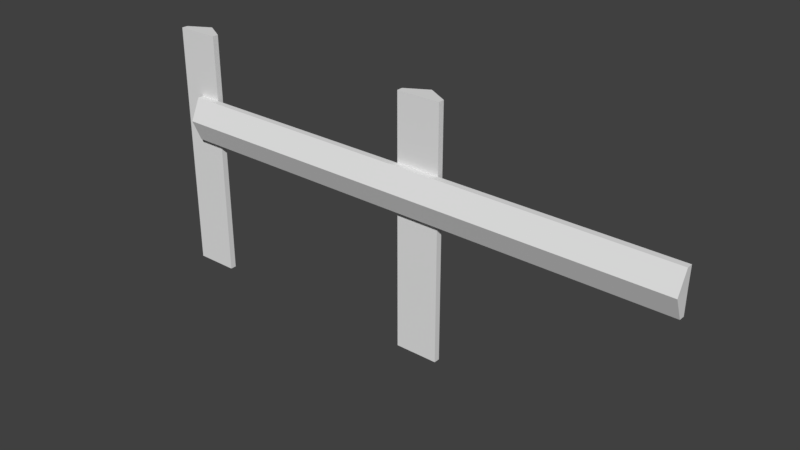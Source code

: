 # Source: Fence_Good.blend  (saved by Blender 2.78.0; exported with 4.5.12 LTS)
import bpy
from mathutils import Matrix  # noqa: F401  (used for matrix-valued properties, if any)

bpy.ops.wm.read_factory_settings(use_empty=True)
scene = bpy.context.scene
scene.name = 'Scene'

# ---- collections
col_collection_1 = bpy.data.collections.new('Collection 1'); scene.collection.children.link(col_collection_1)

# ---- world
world_world = bpy.data.worlds.new('World'); scene.world = world_world
world_world.color = (0.05088, 0.05088, 0.05088)
world_world.use_sun_shadow = False
world_world.sun_shadow_jitter_overblur = 0.0
world_world.cycles.sampling_method = 'MANUAL'

# ---- meshes
me_plane = bpy.data.meshes.new('Plane')
me_plane.from_pydata([(0.9189, -9.85e-10, -0.02253), (1.081, -9.85e-10, -0.02253), (0.9189, 0.9276, -0.02253), (1.081, 0.9276, -0.02253), (0.9189, 0.9276, 0.0), (0.9189, 0.0, 0.0), (1.081, 0.0, 0.0), (1.081, 0.9276, 0.0), (1.929, 0.5167, 9.127e-08), (1.932, 0.6793, 8.382e-08), (-0.002192, 0.5259, 1.192e-07), (0.001156, 0.6884, 1.118e-07), (-0.002192, 0.5259, 0.02253), (1.929, 0.5167, 0.02253), (1.932, 0.6793, 0.02253), (0.001156, 0.6884, 0.02253), (1.0, -2.988e-09, -0.06837), (1.0, 0.9276, -0.06837), (1.0, 0.0, 0.0), (1.0, 0.9276, 0.0), (-0.08128, -9.85e-10, -0.02253), (0.08128, -9.85e-10, -0.02253), (-0.08128, 0.9276, -0.02253), (0.08128, 0.9276, -0.02253), (-0.08128, 0.9276, 0.0), (-0.08128, 0.0, 0.0), (0.08128, 0.0, 0.0), (0.08128, 0.9276, 0.0), (0.0, -2.988e-09, -0.06837), (0.0, 0.9276, -0.06837), (0.0, 0.0, 0.0), (0.0, 0.9276, 0.0), (1.93, 0.598, 8.754e-08), (-0.000518, 0.6072, 1.155e-07), (1.93, 0.598, 0.05829), (-0.000518, 0.6072, 0.05829)], [], [(16, 17, 3, 1), (18, 6, 7, 19), (1, 3, 7, 6), (2, 0, 5, 4), (17, 2, 4, 19), (16, 1, 6, 18), (32, 33, 11, 9), (34, 14, 15, 35), (9, 11, 15, 14), (10, 8, 13, 12), (33, 10, 12, 35), (32, 9, 14, 34), (0, 16, 18, 5), (3, 17, 19, 7), (5, 18, 19, 4), (0, 2, 17, 16), (28, 29, 23, 21), (30, 26, 27, 31), (21, 23, 27, 26), (22, 20, 25, 24), (29, 22, 24, 31), (28, 21, 26, 30), (20, 28, 30, 25), (23, 29, 31, 27), (25, 30, 31, 24), (20, 22, 29, 28), (8, 32, 34, 13), (11, 33, 35, 15), (13, 34, 35, 12), (8, 10, 33, 32)])
_uv = me_plane.uv_layers.new(name='UVMap')
_uv.uv.foreach_set('vector', [0.0, 0.0, 1.0, 0.0, 1.0, 1.0, 0.0, 1.0, 0.0, 0.0, 1.0, 0.0, 1.0, 1.0, 0.0, 1.0, 0.0, 0.0, 1.0, 0.0, 1.0, 1.0, 0.0, 1.0, 0.0, 0.0, 1.0, 0.0, 1.0, 1.0, 0.0, 1.0, 0.0, 0.0, 1.0, 0.0, 1.0, 1.0, 0.0, 1.0, 0.0, 0.0, 1.0, 0.0, 1.0, 1.0, 0.0, 1.0, 0.0, 0.0, 1.0, 0.0, 1.0, 1.0, 0.0, 1.0, 0.0, 0.0, 1.0, 0.0, 1.0, 1.0, 0.0, 1.0, 0.0, 0.0, 1.0, 0.0, 1.0, 1.0, 0.0, 1.0, 0.0, 0.0, 1.0, 0.0, 1.0, 1.0, 0.0, 1.0, 0.0, 0.0, 1.0, 0.0, 1.0, 1.0, 0.0, 1.0, 0.0, 0.0, 1.0, 0.0, 1.0, 1.0, 0.0, 1.0, 0.0, 0.0, 1.0, 0.0, 1.0, 1.0, 0.0, 1.0, 0.0, 0.0, 1.0, 0.0, 1.0, 1.0, 0.0, 1.0, 0.0, 0.0, 1.0, 0.0, 1.0, 1.0, 0.0, 1.0, 0.0, 0.0, 1.0, 0.0, 1.0, 1.0, 0.0, 1.0, 0.0, 0.0, 1.0, 0.0, 1.0, 1.0, 0.0, 1.0, 0.0, 0.0, 1.0, 0.0, 1.0, 1.0, 0.0, 1.0, 0.0, 0.0, 1.0, 0.0, 1.0, 1.0, 0.0, 1.0, 0.0, 0.0, 1.0, 0.0, 1.0, 1.0, 0.0, 1.0, 0.0, 0.0, 1.0, 0.0, 1.0, 1.0, 0.0, 1.0, 0.0, 0.0, 1.0, 0.0, 1.0, 1.0, 0.0, 1.0, 0.0, 0.0, 1.0, 0.0, 1.0, 1.0, 0.0, 1.0, 0.0, 0.0, 1.0, 0.0, 1.0, 1.0, 0.0, 1.0, 0.0, 0.0, 1.0, 0.0, 1.0, 1.0, 0.0, 1.0, 0.0, 0.0, 1.0, 0.0, 1.0, 1.0, 0.0, 1.0, 0.0, 0.0, 1.0, 0.0, 1.0, 1.0, 0.0, 1.0, 0.0, 0.0, 1.0, 0.0, 1.0, 1.0, 0.0, 1.0, 0.0, 0.0, 1.0, 0.0, 1.0, 1.0, 0.0, 1.0, 0.0, 0.0, 1.0, 0.0, 1.0, 1.0, 0.0, 1.0])
me_plane.use_remesh_preserve_volume = False
me_plane.use_remesh_preserve_attributes = False
me_plane.use_mirror_vertex_groups = False
me_plane.update()

# ---- objects
ob_fence_good = bpy.data.objects.new('Fence_Good', me_plane)

# ---- transforms, parenting, visibility, modifiers, constraints
ob_fence_good.location = (0.0, 0.0, 8.882e-16)
ob_fence_good.rotation_euler = (1.571, -0.0, 0.0)
ob_fence_good.lineart.crease_threshold = 0.0

# ---- collection membership
col_collection_1.objects.link(ob_fence_good)

# ---- scene / render settings (as saved in the file)
scene.frame_start = 1; scene.frame_end = 250; scene.frame_set(1)
scene.render.engine = 'BLENDER_EEVEE_NEXT'
scene.render.resolution_percentage = 50
scene.render.dither_intensity = 0.0
scene.cycles.use_denoising = False
scene.cycles.samples = 128
scene.cycles.sampling_pattern = 'TABULATED_SOBOL'
scene.cycles.light_sampling_threshold = 0.0
scene.cycles.use_adaptive_sampling = False
scene.cycles.use_light_tree = False
scene.cycles.blur_glossy = 0.0
scene.cycles.sample_clamp_indirect = 0.0
scene.view_settings.view_transform = 'Standard'
bpy.context.view_layer.update()

# ---- added for rendering (the .blend has no active camera and no usable light): camera, sun
cam_auto = bpy.data.cameras.new('AutoCamera')
cam_auto.lens = 50.0
cam_auto.sensor_width = 36.0
cam_auto.clip_end = 1000.0
ob_auto_camera = bpy.data.objects.new('AutoCamera', cam_auto)
scene.collection.objects.link(ob_auto_camera)
ob_auto_camera.location = (2.97967, -2.46013, 2.10724)
ob_auto_camera.rotation_euler = (1.09748, -7.21219e-08, 0.694738)
scene.camera = ob_auto_camera
light_auto_sun = bpy.data.lights.new('AutoSun', 'SUN')
light_auto_sun.energy = 3.0
light_auto_sun.angle = 0.0523599
ob_auto_sun = bpy.data.objects.new('AutoSun', light_auto_sun)
scene.collection.objects.link(ob_auto_sun)
ob_auto_sun.rotation_euler = (0.872665, 0.174533, 0.523599)
bpy.context.view_layer.update()
